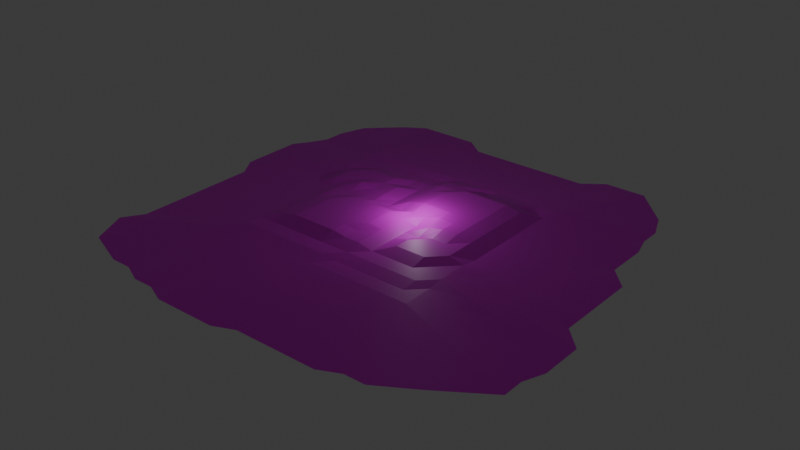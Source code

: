 # Source: terrain.blend  (saved by Blender 4.0.36; exported with 4.5.12 LTS)
import bpy
from mathutils import Matrix  # noqa: F401  (used for matrix-valued properties, if any)

bpy.ops.wm.read_factory_settings(use_empty=True)
scene = bpy.context.scene
scene.name = 'Scene'

# ---- collections
col_collection = bpy.data.collections.new('Collection'); scene.collection.children.link(col_collection)

# ---- images (referenced by path relative to the original .blend; pixels are not part of the script)
import os
ASSET_DIR = os.environ.get("B2B_ASSET_DIR", "")  # directory of the original .blend (textures are referenced by path, not embedded)
HERE = os.path.dirname(os.path.abspath(__file__))  # packed textures are extracted next to this script under _unpacked/

def load_image(name, relpath, width, height, colorspace="sRGB"):
    """Load a texture the original file referenced (path relative to the .blend, or extracted next to this script)."""
    p = next((c for c in (os.path.join(HERE, relpath), os.path.join(ASSET_DIR, relpath)) if relpath and os.path.exists(c)), "")
    if p:
        img = bpy.data.images.load(p, check_existing=True)
        img.name = name
    else:  # same state as the original file: an image datablock whose file is absent (Cycles renders it pink)
        img = bpy.data.images.new(name, width, height)
        img.source = "FILE"
        img.filepath = "//" + (relpath or name)
    img.colorspace_settings.name = colorspace
    return img
img_grass_png = load_image('grass.png', 'grass.png', 1024, 1024, 'sRGB')

# ---- materials (node trees are filled in below, after node groups)
mat_material_002 = bpy.data.materials.new('Material.002')
mat_material_002.use_transparent_shadow = False

# ---- material node trees
mat_material_002.use_nodes = True; mat_material_002.node_tree.nodes.clear()
_N = mat_material_002.node_tree.nodes; _L = mat_material_002.node_tree.links
n0 = _N.new('ShaderNodeBsdfPrincipled'); n0.name = 'Principled BSDF'; n0.location = (10, 300)
n0.inputs[3].default_value = 1.45
n1 = _N.new('ShaderNodeOutputMaterial'); n1.name = 'Material Output'; n1.location = (300, 300)
n2 = _N.new('ShaderNodeTexImage'); n2.name = 'Image Texture'; n2.location = (-280, 280)
n2.image = img_grass_png
_L.new(n0.outputs[0], n1.inputs[0])
_L.new(n2.outputs[0], n0.inputs[0])
n1.is_active_output = True

# ---- world
world_world = bpy.data.worlds.new('World'); scene.world = world_world
world_world.use_nodes = True; world_world.node_tree.nodes.clear()
_N = world_world.node_tree.nodes; _L = world_world.node_tree.links
n0 = _N.new('ShaderNodeOutputWorld'); n0.name = 'World Output'; n0.location = (300, 300)
n1 = _N.new('ShaderNodeBackground'); n1.name = 'Background'; n1.location = (10, 300)
n1.inputs[0].default_value = (0.05088, 0.05088, 0.05088, 1.0)
_L.new(n1.outputs[0], n0.inputs[0])
n0.is_active_output = True
world_world.color = (0.05088, 0.05088, 0.05088)
world_world.use_sun_shadow = False
world_world.sun_shadow_jitter_overblur = 0.0

# ---- lights
light_light = bpy.data.lights.new('Light', 'POINT')
light_light.transmission_factor = 0.0
light_light.use_soft_falloff = False
light_light.energy = 1000.0
light_light.shadow_soft_size = 0.1
light_light.shadow_maximum_resolution = 0.006
light_light.use_absolute_resolution = True

# ---- meshes
me_plane = bpy.data.meshes.new('Plane')
me_plane.from_pydata([(-31.09, -29.67, -1.623), (29.46, -28.87, -1.623), (-29.21, 27.08, -1.623), (29.41, 28.14, -1.623), (-31.8, 0.1126, -1.623), (35.33, 0.1126, -1.623), (-0.1898, -35.4, -1.623), (-0.1898, 31.7, -1.623), (0.0, 0.0, 1.256), (-13.76, 34.27, -1.623), (-9.875, 0.0, 0.8819), (-13.76, -33.97, -1.623), (13.38, -33.97, -1.623), (13.38, 31.7, -1.623), (9.875, 0.0, 1.463), (32.13, 13.68, -1.623), (-33.95, 13.68, -1.623), (0.0, 9.875, 0.9617), (-9.875, 9.875, 0.9557), (9.875, 9.875, 1.463), (-31.8, -13.46, -1.623), (38.6, -13.46, -1.623), (0.0, -9.875, 0.8819), (-9.875, -9.875, 1.256), (9.875, -9.875, 0.3377), (20.16, -32.43, -1.623), (20.16, 34.27, -1.623), (14.81, 0.0, 0.9617), (14.81, 9.875, 0.9617), (14.81, -9.875, 0.3377), (6.595, 31.7, -1.623), (4.938, 0.0, 0.3377), (6.595, -33.97, -1.623), (4.938, 9.875, 1.463), (4.938, -9.875, 0.3377), (-6.975, -35.4, -1.623), (-6.975, 31.7, -1.623), (-4.938, 0.0, 1.256), (-4.938, 9.875, 0.3377), (-4.938, -9.875, 1.256), (-20.54, 34.27, -1.623), (-14.81, 0.0, 0.3377), (-20.54, -32.43, -1.623), (-14.81, 9.875, 0.3377), (-14.81, -9.875, 0.3377), (-17.15, -33.97, -1.623), (-17.15, 34.27, -1.623), (-12.34, 0.0, 0.8819), (-12.34, 9.875, 0.9557), (-12.34, -9.875, 0.8819), (-23.94, 32.07, -1.623), (-17.28, 0.0, 0.0), (-17.28, 9.875, 0.3377), (-17.28, -9.875, 0.0), (-23.94, -32.43, -1.623), (-10.37, 34.27, -1.623), (-7.407, 0.0, 1.256), (-7.407, 9.875, 0.9557), (-7.407, -9.875, 1.256), (-10.37, -35.4, -1.623), (-3.582, -35.4, -1.623), (-3.582, 31.7, -1.623), (-2.469, 0.0, 1.256), (-2.469, 9.875, 0.3377), (-2.469, -9.875, 1.256), (3.203, 31.7, -1.623), (2.469, 0.0, 0.8819), (2.469, 9.875, 1.463), (2.469, -9.875, 0.8819), (3.203, -33.97, -1.623), (16.77, 34.27, -1.623), (12.34, 0.0, 1.463), (12.34, 9.875, 1.463), (12.34, -9.875, 0.3377), (16.77, -33.97, -1.623), (9.988, -33.97, -1.623), (9.988, 31.7, -1.623), (7.407, 0.0, 0.9617), (7.407, 9.875, 1.463), (7.407, -9.875, 0.3377), (23.56, -32.43, -1.623), (23.56, 34.27, -1.623), (17.28, 0.0, 0.0), (17.28, 9.875, 0.0), (17.28, -9.875, 0.3377), (-31.8, -20.24, -1.623), (37.31, -20.24, -1.623), (0.0, -14.81, 0.3377), (-9.875, -14.81, 0.3377), (9.875, -14.81, 0.0), (14.81, -14.81, 0.0), (4.938, -14.81, 0.0), (-4.938, -14.81, 0.3377), (-14.81, -14.81, 0.3377), (-12.34, -14.81, 0.3377), (-17.28, -14.81, 0.0), (-7.407, -14.81, 0.3377), (-2.469, -14.81, 0.3377), (2.469, -14.81, 0.0), (12.34, -14.81, 0.0), (7.407, -14.81, 0.0), (17.28, -14.81, 0.0), (-33.95, -23.63, -1.623), (37.31, -23.63, -1.623), (0.0, -17.28, 0.0), (-9.875, -17.28, 0.0), (9.875, -17.28, 0.0), (14.81, -17.28, 0.0), (4.938, -17.28, 0.0), (-4.938, -17.28, 0.0), (-14.81, -17.28, 0.0), (-12.34, -17.28, 0.0), (-17.28, -17.28, 0.0), (-7.407, -17.28, 0.0), (-2.469, -17.28, 0.0), (2.469, -17.28, 0.0), (12.34, -17.28, 0.0), (7.407, -17.28, 0.0), (17.28, -17.28, 0.0), (38.6, -16.85, -1.623), (0.0, -12.34, 0.3377), (-9.875, -12.34, 0.3377), (9.875, -12.34, 0.3377), (14.81, -12.34, 0.3377), (4.938, -12.34, 0.3377), (-4.938, -12.34, 0.3377), (-14.81, -12.34, 0.3377), (-12.34, -12.34, 0.3377), (-17.28, -12.34, 0.0), (-7.407, -12.34, 0.3377), (-2.469, -12.34, 0.3377), (2.469, -12.34, 0.3377), (12.34, -12.34, 0.3377), (7.407, -12.34, 0.3377), (17.28, -12.34, 0.0), (-31.8, -16.85, -1.623), (35.33, -6.672, -1.623), (0.0, -4.938, 1.256), (-9.875, -4.938, 1.256), (9.875, -4.938, 0.9617), (-31.8, -6.672, -1.623), (14.81, -4.938, 0.9617), (4.938, -4.938, 0.3377), (-4.938, -4.938, 1.256), (-14.81, -4.938, 0.3377), (-12.34, -4.938, 0.8819), (-17.28, -4.938, 0.0), (-7.407, -4.938, 1.256), (-2.469, -4.938, 1.256), (2.469, -4.938, 0.8819), (12.34, -4.938, 0.9617), (7.407, -4.938, 0.9617), (17.28, -4.938, 0.3377), (-31.8, -10.06, -1.623), (38.6, -10.06, -1.623), (0.0, -7.407, 0.8819), (-9.875, -7.407, 1.256), (9.875, -7.407, 0.9617), (14.81, -7.407, 0.3377), (4.938, -7.407, 0.3377), (-4.938, -7.407, 1.256), (-14.81, -7.407, 0.3377), (-12.34, -7.407, 0.8819), (-17.28, -7.407, 0.0), (-7.407, -7.407, 1.256), (-2.469, -7.407, 1.256), (2.469, -7.407, 0.8819), (12.34, -7.407, 0.9617), (7.407, -7.407, 0.9617), (17.28, -7.407, 0.3377), (35.33, -3.28, -1.623), (0.0, -2.469, 1.256), (-9.875, -2.469, 1.256), (9.875, -2.469, 0.9617), (14.81, -2.469, 0.9617), (4.938, -2.469, 0.3377), (-4.938, -2.469, 1.256), (-14.81, -2.469, 0.3377), (-12.34, -2.469, 0.8819), (-17.28, -2.469, 0.0), (-7.407, -2.469, 1.256), (-2.469, -2.469, 1.256), (2.469, -2.469, 0.8819), (12.34, -2.469, 0.9617), (7.407, -2.469, 0.3377), (17.28, -2.469, 0.0), (-31.8, -3.28, -1.623), (-33.95, 6.898, -1.623), (35.33, 6.898, -1.623), (0.0, 4.938, 0.9617), (-9.875, 4.938, 1.319), (9.875, 4.938, 1.463), (14.81, 4.938, 0.9617), (4.938, 4.938, 1.463), (-4.938, 4.938, 0.9557), (-14.81, 4.938, 0.9557), (-12.34, 4.938, 0.9557), (-17.28, 4.938, 0.0), (-7.407, 4.938, 0.9557), (-2.469, 4.938, 0.3377), (2.469, 4.938, 1.463), (12.34, 4.938, 1.463), (7.407, 4.938, 1.463), (17.28, 4.938, 0.0), (-33.95, 3.505, -1.623), (35.33, 3.505, -1.623), (0.0, 2.469, 0.3377), (-9.875, 2.469, 0.7005), (9.875, 2.469, 1.463), (14.81, 2.469, 0.9617), (4.938, 2.469, 0.9617), (-4.938, 2.469, 0.7005), (-14.81, 2.469, 0.3377), (-12.34, 2.469, 0.7005), (-17.28, 2.469, 0.0), (-7.407, 2.469, 0.7005), (-2.469, 2.469, 0.3377), (2.469, 2.469, 0.9617), (12.34, 2.469, 1.463), (7.407, 2.469, 1.463), (17.28, 2.469, 0.0), (32.13, 10.29, -1.623), (0.0, 7.407, 0.9617), (-9.875, 7.407, 0.9557), (9.875, 7.407, 1.463), (14.81, 7.407, 0.9617), (4.938, 7.407, 1.463), (-4.938, 7.407, 0.9557), (-14.81, 7.407, 0.9557), (-12.34, 7.407, 0.9557), (-17.28, 7.407, 0.3377), (-7.407, 7.407, 0.9557), (-2.469, 7.407, 0.3377), (2.469, 7.407, 1.463), (12.34, 7.407, 1.463), (7.407, 7.407, 1.463), (17.28, 7.407, 0.0), (-33.95, 10.29, -1.623), (31.16, 20.47, -1.623), (0.0, 14.81, 0.624), (-9.875, 14.81, 0.0), (9.875, 14.81, 0.624), (-30.69, 19.11, -1.623), (14.81, 14.81, 0.0), (4.938, 14.81, 0.0), (-4.938, 14.81, 0.0), (-14.81, 14.81, 0.0), (-12.34, 14.81, 0.0), (-17.28, 14.81, 0.0), (-7.407, 14.81, 0.0), (-2.469, 14.81, 0.0), (2.469, 14.81, 0.624), (12.34, 14.81, 0.624), (7.407, 14.81, 0.624), (17.28, 14.81, 0.0), (-32.48, 15.77, -1.623), (32.13, 17.07, -1.623), (0.0, 12.34, 0.9617), (-9.875, 12.34, 0.3377), (9.875, 12.34, 1.463), (14.81, 12.34, 0.9617), (4.938, 12.34, 1.463), (-4.938, 12.34, 0.3377), (-14.81, 12.34, 0.3377), (-12.34, 12.34, 0.3377), (-17.28, 12.34, 0.3377), (-7.407, 12.34, 0.3377), (-2.469, 12.34, 0.3377), (2.469, 12.34, 0.9617), (12.34, 12.34, 1.463), (7.407, 12.34, 1.463), (17.28, 12.34, 0.0), (31.16, 23.86, -1.623), (0.0, 17.28, 0.0), (-9.875, 17.28, 0.0), (9.875, 17.28, 0.0), (14.81, 17.28, 0.0), (4.938, 17.28, 0.0), (-4.938, 17.28, 0.0), (-14.81, 17.28, 0.0), (-12.34, 17.28, 0.0), (-17.28, 17.28, 0.0), (-7.407, 17.28, 0.0), (-2.469, 17.28, 0.0), (2.469, 17.28, 0.0), (12.34, 17.28, 0.0), (7.407, 17.28, 0.0), (17.28, 17.28, 0.0), (-30.69, 22.5, -1.623), (-26.57, 29.57, -1.623), (-24.54, 0.05632, -0.8115), (-25.61, 11.78, -0.6426), (-24.54, -11.67, -0.8115), (-27.52, -31.05, -1.623), (-24.54, -17.53, -0.8115), (-25.61, -20.46, -0.8115), (-24.54, -14.6, -0.8115), (-24.54, -5.805, -0.8115), (-24.54, -8.736, -0.8115), (-24.54, -2.874, -0.8115), (-25.61, 5.918, -0.8115), (-25.61, 2.987, -0.8115), (-25.61, 8.848, -0.6426), (-23.98, 16.96, -0.8115), (-24.88, 14.05, -0.6426), (-23.98, 19.89, -0.8115), (-32.52, -26.65, -1.623), (33.39, -26.25, -1.623), (-0.0949, -26.34, -0.8115), (-11.82, -25.63, -0.8115), (11.63, -25.63, -0.8115), (17.49, -24.86, -0.8115), (5.766, -25.63, -0.8115), (-5.956, -26.34, -0.8115), (-17.68, -24.86, -0.8115), (-14.75, -25.63, -0.8115), (-20.61, -24.86, -0.8115), (-8.887, -26.34, -0.8115), (-3.026, -26.34, -0.8115), (2.836, -25.63, -0.8115), (14.56, -25.63, -0.8115), (8.697, -25.63, -0.8115), (20.42, -24.86, -0.8115), (-26.56, -25.75, -1.217), (26.51, -30.65, -1.623), (26.48, 31.2, -1.623), (26.31, 0.05632, -0.8115), (24.71, 11.78, -0.8115), (27.94, -11.67, -0.6426), (27.3, -17.53, -0.8115), (27.3, -20.46, -0.8115), (27.94, -14.6, -0.8115), (26.31, -5.805, -0.6426), (27.94, -8.736, -0.6426), (26.31, -2.874, -0.8115), (26.31, 5.918, -0.8115), (26.31, 2.987, -0.8115), (24.71, 8.848, -0.8115), (24.22, 17.64, -0.8115), (24.71, 14.71, -0.8115), (24.22, 20.57, -0.8115), (26.9, -25.55, -1.217), (-25.73, -31.74, -1.623), (-25.25, 30.82, -1.623), (-20.91, 0.02816, -0.4057), (-21.45, 10.83, -0.1525), (-20.91, -10.77, -0.4057), (-20.91, -16.17, -0.4057), (-21.45, -18.87, -0.4057), (-20.91, -13.47, -0.4057), (-20.91, -5.371, -0.4057), (-20.91, -8.071, -0.4057), (-20.91, -2.672, -0.4057), (-21.45, 5.428, -0.4057), (-21.45, 2.728, -0.4057), (-21.45, 8.127, -0.1525), (-20.63, 15.89, -0.4057), (-21.08, 13.2, -0.1525), (-20.63, 18.59, -0.4057), (-23.59, -25.3, -1.014), (30.28, 26.0, -1.623), (-0.0949, 24.49, -0.8115), (-11.82, 25.78, -0.8115), (11.63, 24.49, -0.8115), (17.49, 25.78, -0.8115), (5.766, 24.49, -0.8115), (-5.956, 24.49, -0.8115), (-17.68, 25.78, -0.8115), (-14.75, 25.78, -0.8115), (-20.61, 24.67, -0.8115), (-8.887, 25.78, -0.8115), (-3.026, 24.49, -0.8115), (2.836, 24.49, -0.8115), (14.56, 25.78, -0.8115), (8.697, 24.49, -0.8115), (20.42, 25.78, -0.8115), (-29.95, 24.79, -1.623), (-25.28, 24.73, -1.217), (25.35, 25.89, -1.217), (-22.94, 24.7, -1.014), (-30.32, 23.64, -1.623), (30.72, 24.93, -1.623), (-0.04745, 20.89, -0.4057), (-10.85, 21.53, -0.4057), (10.75, 20.89, -0.4057), (16.15, 21.53, -0.4057), (5.352, 20.89, -0.4057), (-5.447, 20.89, -0.4057), (-16.25, 21.53, -0.4057), (-13.55, 21.53, -0.4057), (-18.95, 20.98, -0.4057), (-8.147, 21.53, -0.4057), (-2.747, 20.89, -0.4057), (2.652, 20.89, -0.4057), (13.45, 21.53, -0.4057), (8.052, 20.89, -0.4057), (18.85, 21.53, -0.4057), (-24.63, 22.31, -1.014), (24.79, 23.23, -1.014), (-21.79, 21.64, -0.71), (25.02, 32.74, -1.623), (21.79, 0.02816, -0.4057), (20.99, 10.83, -0.4057), (22.61, -10.77, -0.1525), (22.29, -16.17, -0.4057), (22.29, -18.87, -0.4057), (22.61, -13.47, -0.4057), (21.79, -5.371, -0.1525), (22.61, -8.071, -0.1525), (21.79, -2.672, -0.4057), (21.79, 5.428, -0.4057), (21.79, 2.728, -0.4057), (20.99, 8.127, -0.4057), (20.75, 16.23, -0.4057), (20.99, 13.53, -0.4057), (20.75, 18.93, -0.4057), (23.66, -25.2, -1.014), (25.03, -31.54, -1.623), (22.89, 25.83, -1.014), (21.82, 22.38, -0.71), (35.35, -24.94, -1.623), (-0.04745, -21.81, -0.4057), (-10.85, -21.45, -0.4057), (10.75, -21.45, -0.4057), (16.15, -21.07, -0.4057), (5.352, -21.45, -0.4057), (-5.447, -21.81, -0.4057), (-16.25, -21.07, -0.4057), (-13.55, -21.45, -0.4057), (-18.95, -21.07, -0.4057), (-8.147, -21.81, -0.4057), (-2.747, -21.81, -0.4057), (2.652, -21.45, -0.4057), (13.45, -21.45, -0.4057), (8.052, -21.45, -0.4057), (18.85, -21.07, -0.4057), (-26.09, -23.11, -1.014), (-33.23, -25.14, -1.623), (27.1, -23.01, -1.014), (-22.52, -22.09, -0.71), (22.98, -22.04, -0.71)], [], [(378, 360, 3, 325), (334, 170, 5, 326), (181, 171, 8, 62), (371, 361, 7, 61), (368, 362, 9, 46), (178, 172, 10, 47), (184, 173, 14, 77), (374, 363, 13, 76), (235, 224, 19, 78), (229, 223, 18, 48), (232, 222, 17, 63), (337, 221, 15, 327), (133, 122, 24, 79), (127, 121, 23, 49), (130, 120, 22, 64), (331, 119, 21, 328), (132, 123, 29, 73), (234, 225, 28, 72), (183, 174, 27, 71), (373, 364, 26, 70), (131, 124, 34, 68), (233, 226, 33, 67), (372, 365, 30, 65), (182, 175, 31, 66), (129, 125, 39, 58), (231, 227, 38, 57), (370, 366, 36, 55), (180, 176, 37, 56), (128, 126, 44, 53), (230, 228, 43, 52), (179, 177, 41, 51), (369, 367, 40, 50), (126, 127, 49, 44), (228, 229, 48, 43), (177, 178, 47, 41), (367, 368, 46, 40), (379, 369, 50, 343), (352, 179, 51, 344), (355, 230, 52, 345), (349, 128, 53, 346), (172, 180, 56, 10), (362, 370, 55, 9), (223, 231, 57, 18), (121, 129, 58, 23), (125, 130, 64, 39), (227, 232, 63, 38), (366, 371, 61, 36), (176, 181, 62, 37), (171, 182, 66, 8), (361, 372, 65, 7), (222, 233, 67, 17), (120, 131, 68, 22), (363, 373, 70, 13), (173, 183, 71, 14), (224, 234, 72, 19), (122, 132, 73, 24), (124, 133, 79, 34), (226, 235, 78, 33), (365, 374, 76, 30), (175, 184, 77, 31), (123, 134, 84, 29), (225, 236, 83, 28), (174, 185, 82, 27), (364, 375, 81, 26), (107, 118, 101, 90), (108, 117, 100, 91), (106, 116, 99, 89), (104, 115, 98, 87), (109, 114, 97, 92), (105, 113, 96, 88), (348, 112, 95, 347), (110, 111, 94, 93), (112, 110, 93, 95), (113, 109, 92, 96), (115, 108, 91, 98), (116, 107, 90, 99), (330, 103, 86, 329), (114, 104, 87, 97), (111, 105, 88, 94), (117, 106, 89, 100), (434, 423, 106, 117), (428, 422, 105, 111), (431, 421, 104, 114), (438, 420, 103, 330), (433, 424, 107, 116), (432, 425, 108, 115), (430, 426, 109, 113), (429, 427, 110, 112), (427, 428, 111, 110), (439, 429, 112, 348), (422, 430, 113, 105), (426, 431, 114, 109), (421, 432, 115, 104), (423, 433, 116, 106), (425, 434, 117, 108), (424, 435, 118, 107), (90, 101, 134, 123), (91, 100, 133, 124), (89, 99, 132, 122), (87, 98, 131, 120), (92, 97, 130, 125), (88, 96, 129, 121), (347, 95, 128, 349), (93, 94, 127, 126), (95, 93, 126, 128), (96, 92, 125, 129), (98, 91, 124, 131), (99, 90, 123, 132), (329, 86, 119, 331), (97, 87, 120, 130), (94, 88, 121, 127), (100, 89, 122, 133), (158, 169, 152, 141), (159, 168, 151, 142), (157, 167, 150, 139), (155, 166, 149, 137), (160, 165, 148, 143), (156, 164, 147, 138), (351, 163, 146, 350), (161, 162, 145, 144), (163, 161, 144, 146), (164, 160, 143, 147), (166, 159, 142, 149), (167, 158, 141, 150), (168, 157, 139, 151), (162, 156, 138, 145), (165, 155, 137, 148), (333, 154, 136, 332), (328, 21, 154, 333), (64, 22, 155, 165), (49, 23, 156, 162), (79, 24, 157, 168), (73, 29, 158, 167), (68, 34, 159, 166), (58, 39, 160, 164), (53, 44, 161, 163), (44, 49, 162, 161), (346, 53, 163, 351), (23, 58, 164, 156), (39, 64, 165, 160), (22, 68, 166, 155), (24, 73, 167, 157), (34, 79, 168, 159), (29, 84, 169, 158), (141, 152, 185, 174), (142, 151, 184, 175), (139, 150, 183, 173), (137, 149, 182, 171), (143, 148, 181, 176), (138, 147, 180, 172), (350, 146, 179, 352), (144, 145, 178, 177), (146, 144, 177, 179), (147, 143, 176, 180), (149, 142, 175, 182), (150, 141, 174, 183), (151, 139, 173, 184), (145, 138, 172, 178), (148, 137, 171, 181), (332, 136, 170, 334), (209, 220, 203, 192), (210, 219, 202, 193), (208, 218, 201, 191), (206, 217, 200, 189), (211, 216, 199, 194), (207, 215, 198, 190), (354, 214, 197, 353), (212, 213, 196, 195), (214, 212, 195, 197), (215, 211, 194, 198), (217, 210, 193, 200), (218, 209, 192, 201), (336, 205, 188, 335), (216, 206, 189, 199), (213, 207, 190, 196), (219, 208, 191, 202), (77, 14, 208, 219), (47, 10, 207, 213), (62, 8, 206, 216), (326, 5, 205, 336), (71, 27, 209, 218), (66, 31, 210, 217), (56, 37, 211, 215), (51, 41, 212, 214), (41, 47, 213, 212), (344, 51, 214, 354), (10, 56, 215, 207), (37, 62, 216, 211), (8, 66, 217, 206), (14, 71, 218, 208), (31, 77, 219, 210), (27, 82, 220, 209), (192, 203, 236, 225), (193, 202, 235, 226), (191, 201, 234, 224), (189, 200, 233, 222), (194, 199, 232, 227), (190, 198, 231, 223), (353, 197, 230, 355), (195, 196, 229, 228), (197, 195, 228, 230), (198, 194, 227, 231), (200, 193, 226, 233), (201, 192, 225, 234), (335, 188, 221, 337), (199, 189, 222, 232), (196, 190, 223, 229), (202, 191, 224, 235), (260, 271, 254, 243), (261, 270, 253, 244), (259, 269, 252, 241), (257, 268, 251, 239), (262, 267, 250, 245), (258, 266, 249, 240), (357, 265, 248, 356), (263, 264, 247, 246), (265, 263, 246, 248), (266, 262, 245, 249), (268, 261, 244, 251), (269, 260, 243, 252), (270, 259, 241, 253), (264, 258, 240, 247), (267, 257, 239, 250), (339, 256, 238, 338), (327, 15, 256, 339), (63, 17, 257, 267), (48, 18, 258, 264), (78, 19, 259, 270), (72, 28, 260, 269), (67, 33, 261, 268), (57, 38, 262, 266), (52, 43, 263, 265), (43, 48, 264, 263), (345, 52, 265, 357), (18, 57, 266, 258), (38, 63, 267, 262), (17, 67, 268, 257), (19, 72, 269, 259), (33, 78, 270, 261), (28, 83, 271, 260), (243, 254, 287, 276), (244, 253, 286, 277), (241, 252, 285, 275), (239, 251, 284, 273), (245, 250, 283, 278), (240, 249, 282, 274), (356, 248, 281, 358), (246, 247, 280, 279), (248, 246, 279, 281), (249, 245, 278, 282), (251, 244, 277, 284), (252, 243, 276, 285), (253, 241, 275, 286), (247, 240, 274, 280), (250, 239, 273, 283), (338, 238, 272, 340), (242, 303, 305, 288), (16, 291, 304, 255), (255, 304, 303, 242), (187, 300, 302, 237), (4, 290, 301, 204), (204, 301, 300, 187), (140, 297, 299, 186), (20, 292, 298, 153), (153, 298, 297, 140), (85, 294, 296, 135), (437, 436, 295, 102), (102, 295, 294, 85), (135, 296, 292, 20), (237, 302, 291, 16), (186, 299, 290, 4), (376, 377, 289, 2), (0, 293, 323, 306), (25, 80, 322, 311), (32, 75, 321, 312), (12, 74, 320, 310), (6, 69, 319, 308), (35, 60, 318, 313), (11, 59, 317, 309), (342, 54, 316, 359), (42, 45, 315, 314), (54, 42, 314, 316), (59, 35, 313, 317), (69, 32, 312, 319), (74, 25, 311, 320), (324, 1, 307, 341), (60, 6, 308, 318), (45, 11, 309, 315), (75, 12, 310, 321), (417, 324, 341, 416), (413, 338, 340, 415), (402, 327, 339, 414), (414, 339, 338, 413), (410, 335, 337, 412), (401, 326, 336, 411), (411, 336, 335, 410), (407, 332, 334, 409), (403, 328, 333, 408), (408, 333, 332, 407), (404, 329, 331, 406), (440, 438, 330, 405), (405, 330, 329, 404), (406, 331, 328, 403), (412, 337, 327, 402), (409, 334, 326, 401), (418, 378, 325, 400), (293, 342, 359, 323), (303, 356, 358, 305), (291, 345, 357, 304), (304, 357, 356, 303), (300, 353, 355, 302), (290, 344, 354, 301), (301, 354, 353, 300), (297, 350, 352, 299), (292, 346, 351, 298), (298, 351, 350, 297), (294, 347, 349, 296), (436, 439, 348, 295), (295, 348, 347, 294), (296, 349, 346, 292), (302, 355, 345, 291), (299, 352, 344, 290), (377, 379, 343, 289), (397, 399, 379, 377), (419, 398, 378, 418), (380, 397, 377, 376), (385, 396, 375, 364), (386, 395, 374, 365), (384, 394, 373, 363), (382, 393, 372, 361), (387, 392, 371, 366), (383, 391, 370, 362), (399, 390, 369, 379), (388, 389, 368, 367), (390, 388, 367, 369), (391, 387, 366, 370), (393, 386, 365, 372), (394, 385, 364, 373), (395, 384, 363, 374), (389, 383, 362, 368), (392, 382, 361, 371), (398, 381, 360, 378), (340, 272, 381, 398), (283, 273, 382, 392), (280, 274, 383, 389), (286, 275, 384, 395), (285, 276, 385, 394), (284, 277, 386, 393), (282, 278, 387, 391), (281, 279, 388, 390), (279, 280, 389, 388), (358, 281, 390, 399), (274, 282, 391, 383), (278, 283, 392, 387), (273, 284, 393, 382), (275, 285, 394, 384), (277, 286, 395, 386), (276, 287, 396, 385), (288, 305, 397, 380), (415, 340, 398, 419), (305, 358, 399, 397), (287, 415, 419, 396), (396, 419, 418, 375), (375, 418, 400, 81), (185, 409, 401, 82), (236, 412, 402, 83), (134, 406, 403, 84), (118, 405, 404, 101), (435, 440, 405, 118), (101, 404, 406, 134), (169, 408, 407, 152), (84, 403, 408, 169), (152, 407, 409, 185), (220, 411, 410, 203), (82, 401, 411, 220), (203, 410, 412, 236), (271, 414, 413, 254), (83, 402, 414, 271), (254, 413, 415, 287), (80, 417, 416, 322), (322, 416, 440, 435), (323, 359, 439, 436), (416, 341, 438, 440), (306, 323, 436, 437), (311, 322, 435, 424), (312, 321, 434, 425), (310, 320, 433, 423), (308, 319, 432, 421), (313, 318, 431, 426), (309, 317, 430, 422), (359, 316, 429, 439), (314, 315, 428, 427), (316, 314, 427, 429), (317, 313, 426, 430), (319, 312, 425, 432), (320, 311, 424, 433), (341, 307, 420, 438), (318, 308, 421, 431), (315, 309, 422, 428), (321, 310, 423, 434)])
_uv = me_plane.uv_layers.new(name='UVMap')
_uv.uv.foreach_set('vector', [0.9687, 0.03134, 0.9687, 0.0001001, 0.9999, 0.0001001, 0.9999, 0.03134, 0.4375, 0.03134, 0.4375, 0.0001, 0.5, 0.0001, 0.5, 0.03134, 0.4375, 0.5625, 0.4375, 0.5, 0.5, 0.5, 0.5, 0.5625, 0.9687, 0.5625, 0.9687, 0.5, 0.9999, 0.5, 0.9999, 0.5625, 0.9687, 0.8124, 0.9687, 0.7499, 0.9999, 0.7499, 0.9999, 0.8124, 0.4375, 0.8124, 0.4375, 0.7499, 0.5, 0.7499, 0.5, 0.8124, 0.4375, 0.3125, 0.4375, 0.25, 0.5, 0.25, 0.5, 0.3125, 0.9687, 0.3125, 0.9687, 0.25, 0.9999, 0.25, 0.9999, 0.3125, 0.6875, 0.3125, 0.6875, 0.25, 0.7499, 0.2501, 0.7499, 0.3125, 0.6875, 0.8124, 0.6875, 0.7499, 0.7499, 0.7499, 0.7499, 0.8124, 0.6875, 0.5625, 0.6875, 0.5, 0.7499, 0.5, 0.7499, 0.5625, 0.6875, 0.03134, 0.6875, 0.0001, 0.7499, 0.0001, 0.7499, 0.03134, 0.1876, 0.3125, 0.1876, 0.2501, 0.2501, 0.2501, 0.2501, 0.3125, 0.1876, 0.8124, 0.1876, 0.7499, 0.25, 0.7499, 0.25, 0.8124, 0.1876, 0.5625, 0.1876, 0.5, 0.2501, 0.5, 0.2501, 0.5625, 0.1876, 0.03134, 0.1876, 0.0001, 0.2501, 0.0001, 0.2501, 0.03134, 0.1876, 0.1876, 0.1876, 0.1251, 0.2501, 0.1251, 0.2501, 0.1876, 0.6875, 0.1876, 0.6875, 0.1251, 0.7499, 0.1251, 0.7499, 0.1876, 0.4375, 0.1876, 0.4375, 0.1251, 0.5, 0.1251, 0.5, 0.1876, 0.9687, 0.1876, 0.9687, 0.1251, 0.9999, 0.1251, 0.9999, 0.1876, 0.1876, 0.4375, 0.1876, 0.375, 0.2501, 0.375, 0.2501, 0.4375, 0.6875, 0.4375, 0.6875, 0.375, 0.7499, 0.375, 0.7499, 0.4375, 0.9687, 0.4375, 0.9687, 0.375, 0.9999, 0.375, 0.9999, 0.4375, 0.4375, 0.4375, 0.4375, 0.375, 0.5, 0.375, 0.5, 0.4375, 0.1876, 0.6875, 0.1876, 0.625, 0.2501, 0.625, 0.2501, 0.6875, 0.6875, 0.6875, 0.6875, 0.625, 0.7499, 0.625, 0.7499, 0.6875, 0.9687, 0.6875, 0.9687, 0.625, 0.9999, 0.625, 0.9999, 0.6875, 0.4375, 0.6875, 0.4375, 0.625, 0.5, 0.625, 0.5, 0.6875, 0.1876, 0.9374, 0.1876, 0.8749, 0.2501, 0.8749, 0.25, 0.9374, 0.6875, 0.9374, 0.6875, 0.8749, 0.7499, 0.8749, 0.7499, 0.9374, 0.4375, 0.9374, 0.4375, 0.8749, 0.5, 0.8749, 0.5, 0.9374, 0.9687, 0.9374, 0.9687, 0.8749, 0.9999, 0.8749, 0.9999, 0.9374, 0.1876, 0.8749, 0.1876, 0.8124, 0.25, 0.8124, 0.2501, 0.8749, 0.6875, 0.8749, 0.6875, 0.8124, 0.7499, 0.8124, 0.7499, 0.8749, 0.4375, 0.8749, 0.4375, 0.8124, 0.5, 0.8124, 0.5, 0.8749, 0.9687, 0.8749, 0.9687, 0.8124, 0.9999, 0.8124, 0.9999, 0.8749, 0.9687, 0.953, 0.9687, 0.9374, 0.9999, 0.9374, 0.9999, 0.953, 0.4375, 0.953, 0.4375, 0.9374, 0.5, 0.9374, 0.5, 0.953, 0.6875, 0.953, 0.6875, 0.9374, 0.7499, 0.9374, 0.7499, 0.953, 0.1876, 0.953, 0.1876, 0.9374, 0.25, 0.9374, 0.25, 0.953, 0.4375, 0.7499, 0.4375, 0.6875, 0.5, 0.6875, 0.5, 0.7499, 0.9687, 0.7499, 0.9687, 0.6875, 0.9999, 0.6875, 0.9999, 0.7499, 0.6875, 0.7499, 0.6875, 0.6875, 0.7499, 0.6875, 0.7499, 0.7499, 0.1876, 0.7499, 0.1876, 0.6875, 0.2501, 0.6875, 0.25, 0.7499, 0.1876, 0.625, 0.1876, 0.5625, 0.2501, 0.5625, 0.2501, 0.625, 0.6875, 0.625, 0.6875, 0.5625, 0.7499, 0.5625, 0.7499, 0.625, 0.9687, 0.625, 0.9687, 0.5625, 0.9999, 0.5625, 0.9999, 0.625, 0.4375, 0.625, 0.4375, 0.5625, 0.5, 0.5625, 0.5, 0.625, 0.4375, 0.5, 0.4375, 0.4375, 0.5, 0.4375, 0.5, 0.5, 0.9687, 0.5, 0.9687, 0.4375, 0.9999, 0.4375, 0.9999, 0.5, 0.6875, 0.5, 0.6875, 0.4375, 0.7499, 0.4375, 0.7499, 0.5, 0.1876, 0.5, 0.1876, 0.4375, 0.2501, 0.4375, 0.2501, 0.5, 0.9687, 0.25, 0.9687, 0.1876, 0.9999, 0.1876, 0.9999, 0.25, 0.4375, 0.25, 0.4375, 0.1876, 0.5, 0.1876, 0.5, 0.25, 0.6875, 0.25, 0.6875, 0.1876, 0.7499, 0.1876, 0.7499, 0.2501, 0.1876, 0.2501, 0.1876, 0.1876, 0.2501, 0.1876, 0.2501, 0.2501, 0.1876, 0.375, 0.1876, 0.3125, 0.2501, 0.3125, 0.2501, 0.375, 0.6875, 0.375, 0.6875, 0.3125, 0.7499, 0.3125, 0.7499, 0.375, 0.9687, 0.375, 0.9687, 0.3125, 0.9999, 0.3125, 0.9999, 0.375, 0.4375, 0.375, 0.4375, 0.3125, 0.5, 0.3125, 0.5, 0.375, 0.1876, 0.1251, 0.1876, 0.06259, 0.2501, 0.06259, 0.2501, 0.1251, 0.6875, 0.1251, 0.6875, 0.06259, 0.7499, 0.06259, 0.7499, 0.1251, 0.4375, 0.1251, 0.4375, 0.06259, 0.5, 0.06259, 0.5, 0.1251, 0.9687, 0.1251, 0.9687, 0.06259, 0.9999, 0.06259, 0.9999, 0.1251, 0.06259, 0.1251, 0.06259, 0.06259, 0.1251, 0.06259, 0.1251, 0.1251, 0.06259, 0.375, 0.06259, 0.3125, 0.1251, 0.3125, 0.1251, 0.375, 0.06259, 0.2501, 0.06259, 0.1876, 0.1251, 0.1876, 0.1251, 0.2501, 0.06259, 0.5, 0.06259, 0.4375, 0.1251, 0.4375, 0.1251, 0.5, 0.06259, 0.625, 0.06259, 0.5625, 0.1251, 0.5625, 0.1251, 0.625, 0.06259, 0.7499, 0.06259, 0.6875, 0.1251, 0.6875, 0.1251, 0.7499, 0.06259, 0.953, 0.06259, 0.9374, 0.1251, 0.9374, 0.1251, 0.953, 0.06259, 0.8749, 0.06259, 0.8124, 0.1251, 0.8124, 0.1251, 0.8749, 0.06259, 0.9374, 0.06259, 0.8749, 0.1251, 0.8749, 0.1251, 0.9374, 0.06259, 0.6875, 0.06259, 0.625, 0.1251, 0.625, 0.1251, 0.6875, 0.06259, 0.4375, 0.06259, 0.375, 0.1251, 0.375, 0.1251, 0.4375, 0.06259, 0.1876, 0.06259, 0.1251, 0.1251, 0.1251, 0.1251, 0.1876, 0.06259, 0.03134, 0.06259, 9.998e-05, 0.1251, 0.0001, 0.1251, 0.03134, 0.06259, 0.5625, 0.06259, 0.5, 0.1251, 0.5, 0.1251, 0.5625, 0.06259, 0.8124, 0.06259, 0.7499, 0.1251, 0.7499, 0.1251, 0.8124, 0.06259, 0.3125, 0.06259, 0.2501, 0.1251, 0.2501, 0.1251, 0.3125, 0.04697, 0.3125, 0.04697, 0.2501, 0.06259, 0.2501, 0.06259, 0.3125, 0.04697, 0.8124, 0.04697, 0.7499, 0.06259, 0.7499, 0.06259, 0.8124, 0.04697, 0.5625, 0.04697, 0.5, 0.06259, 0.5, 0.06259, 0.5625, 0.04697, 0.03134, 0.04697, 9.998e-05, 0.06259, 9.998e-05, 0.06259, 0.03134, 0.04697, 0.1876, 0.04697, 0.1251, 0.06259, 0.1251, 0.06259, 0.1876, 0.04697, 0.4375, 0.04697, 0.375, 0.06259, 0.375, 0.06259, 0.4375, 0.04697, 0.6875, 0.04697, 0.625, 0.06259, 0.625, 0.06259, 0.6875, 0.04697, 0.9374, 0.04697, 0.8749, 0.06259, 0.8749, 0.06259, 0.9374, 0.04697, 0.8749, 0.04697, 0.8124, 0.06259, 0.8124, 0.06259, 0.8749, 0.04697, 0.953, 0.04697, 0.9374, 0.06259, 0.9374, 0.06259, 0.953, 0.04697, 0.7499, 0.04697, 0.6875, 0.06259, 0.6875, 0.06259, 0.7499, 0.04697, 0.625, 0.04697, 0.5625, 0.06259, 0.5625, 0.06259, 0.625, 0.04697, 0.5, 0.04697, 0.4375, 0.06259, 0.4375, 0.06259, 0.5, 0.04697, 0.2501, 0.04697, 0.1876, 0.06259, 0.1876, 0.06259, 0.2501, 0.04697, 0.375, 0.04697, 0.3125, 0.06259, 0.3125, 0.06259, 0.375, 0.04697, 0.1251, 0.04697, 0.06259, 0.06259, 0.06259, 0.06259, 0.1251, 0.1251, 0.1251, 0.1251, 0.06259, 0.1876, 0.06259, 0.1876, 0.1251, 0.1251, 0.375, 0.1251, 0.3125, 0.1876, 0.3125, 0.1876, 0.375, 0.1251, 0.2501, 0.1251, 0.1876, 0.1876, 0.1876, 0.1876, 0.2501, 0.1251, 0.5, 0.1251, 0.4375, 0.1876, 0.4375, 0.1876, 0.5, 0.1251, 0.625, 0.1251, 0.5625, 0.1876, 0.5625, 0.1876, 0.625, 0.1251, 0.7499, 0.1251, 0.6875, 0.1876, 0.6875, 0.1876, 0.7499, 0.1251, 0.953, 0.1251, 0.9374, 0.1876, 0.9374, 0.1876, 0.953, 0.1251, 0.8749, 0.1251, 0.8124, 0.1876, 0.8124, 0.1876, 0.8749, 0.1251, 0.9374, 0.1251, 0.8749, 0.1876, 0.8749, 0.1876, 0.9374, 0.1251, 0.6875, 0.1251, 0.625, 0.1876, 0.625, 0.1876, 0.6875, 0.1251, 0.4375, 0.1251, 0.375, 0.1876, 0.375, 0.1876, 0.4375, 0.1251, 0.1876, 0.1251, 0.1251, 0.1876, 0.1251, 0.1876, 0.1876, 0.1251, 0.03134, 0.1251, 0.0001, 0.1876, 0.0001, 0.1876, 0.03134, 0.1251, 0.5625, 0.1251, 0.5, 0.1876, 0.5, 0.1876, 0.5625, 0.1251, 0.8124, 0.1251, 0.7499, 0.1876, 0.7499, 0.1876, 0.8124, 0.1251, 0.3125, 0.1251, 0.2501, 0.1876, 0.2501, 0.1876, 0.3125, 0.3125, 0.1251, 0.3125, 0.06259, 0.375, 0.06259, 0.375, 0.1251, 0.3125, 0.375, 0.3125, 0.3125, 0.375, 0.3125, 0.375, 0.375, 0.3125, 0.2501, 0.3125, 0.1876, 0.375, 0.1876, 0.375, 0.25, 0.3125, 0.5, 0.3125, 0.4375, 0.375, 0.4375, 0.375, 0.5, 0.3125, 0.625, 0.3125, 0.5625, 0.375, 0.5625, 0.375, 0.625, 0.3125, 0.7499, 0.3125, 0.6875, 0.375, 0.6875, 0.375, 0.7499, 0.3125, 0.953, 0.3125, 0.9374, 0.375, 0.9374, 0.375, 0.953, 0.3125, 0.8749, 0.3125, 0.8124, 0.375, 0.8124, 0.375, 0.8749, 0.3125, 0.9374, 0.3125, 0.8749, 0.375, 0.8749, 0.375, 0.9374, 0.3125, 0.6875, 0.3125, 0.625, 0.375, 0.625, 0.375, 0.6875, 0.3125, 0.4375, 0.3125, 0.375, 0.375, 0.375, 0.375, 0.4375, 0.3125, 0.1876, 0.3125, 0.1251, 0.375, 0.1251, 0.375, 0.1876, 0.3125, 0.3125, 0.3125, 0.2501, 0.375, 0.25, 0.375, 0.3125, 0.3125, 0.8124, 0.3125, 0.7499, 0.375, 0.7499, 0.375, 0.8124, 0.3125, 0.5625, 0.3125, 0.5, 0.375, 0.5, 0.375, 0.5625, 0.3125, 0.03134, 0.3125, 0.0001, 0.375, 0.0001, 0.375, 0.03134, 0.2501, 0.03134, 0.2501, 0.0001, 0.3125, 0.0001, 0.3125, 0.03134, 0.2501, 0.5625, 0.2501, 0.5, 0.3125, 0.5, 0.3125, 0.5625, 0.25, 0.8124, 0.25, 0.7499, 0.3125, 0.7499, 0.3125, 0.8124, 0.2501, 0.3125, 0.2501, 0.2501, 0.3125, 0.2501, 0.3125, 0.3125, 0.2501, 0.1876, 0.2501, 0.1251, 0.3125, 0.1251, 0.3125, 0.1876, 0.2501, 0.4375, 0.2501, 0.375, 0.3125, 0.375, 0.3125, 0.4375, 0.2501, 0.6875, 0.2501, 0.625, 0.3125, 0.625, 0.3125, 0.6875, 0.25, 0.9374, 0.2501, 0.8749, 0.3125, 0.8749, 0.3125, 0.9374, 0.2501, 0.8749, 0.25, 0.8124, 0.3125, 0.8124, 0.3125, 0.8749, 0.25, 0.953, 0.25, 0.9374, 0.3125, 0.9374, 0.3125, 0.953, 0.25, 0.7499, 0.2501, 0.6875, 0.3125, 0.6875, 0.3125, 0.7499, 0.2501, 0.625, 0.2501, 0.5625, 0.3125, 0.5625, 0.3125, 0.625, 0.2501, 0.5, 0.2501, 0.4375, 0.3125, 0.4375, 0.3125, 0.5, 0.2501, 0.2501, 0.2501, 0.1876, 0.3125, 0.1876, 0.3125, 0.2501, 0.2501, 0.375, 0.2501, 0.3125, 0.3125, 0.3125, 0.3125, 0.375, 0.2501, 0.1251, 0.2501, 0.06259, 0.3125, 0.06259, 0.3125, 0.1251, 0.375, 0.1251, 0.375, 0.06259, 0.4375, 0.06259, 0.4375, 0.1251, 0.375, 0.375, 0.375, 0.3125, 0.4375, 0.3125, 0.4375, 0.375, 0.375, 0.25, 0.375, 0.1876, 0.4375, 0.1876, 0.4375, 0.25, 0.375, 0.5, 0.375, 0.4375, 0.4375, 0.4375, 0.4375, 0.5, 0.375, 0.625, 0.375, 0.5625, 0.4375, 0.5625, 0.4375, 0.625, 0.375, 0.7499, 0.375, 0.6875, 0.4375, 0.6875, 0.4375, 0.7499, 0.375, 0.953, 0.375, 0.9374, 0.4375, 0.9374, 0.4375, 0.953, 0.375, 0.8749, 0.375, 0.8124, 0.4375, 0.8124, 0.4375, 0.8749, 0.375, 0.9374, 0.375, 0.8749, 0.4375, 0.8749, 0.4375, 0.9374, 0.375, 0.6875, 0.375, 0.625, 0.4375, 0.625, 0.4375, 0.6875, 0.375, 0.4375, 0.375, 0.375, 0.4375, 0.375, 0.4375, 0.4375, 0.375, 0.1876, 0.375, 0.1251, 0.4375, 0.1251, 0.4375, 0.1876, 0.375, 0.3125, 0.375, 0.25, 0.4375, 0.25, 0.4375, 0.3125, 0.375, 0.8124, 0.375, 0.7499, 0.4375, 0.7499, 0.4375, 0.8124, 0.375, 0.5625, 0.375, 0.5, 0.4375, 0.5, 0.4375, 0.5625, 0.375, 0.03134, 0.375, 0.0001, 0.4375, 0.0001, 0.4375, 0.03134, 0.5625, 0.1251, 0.5625, 0.06259, 0.625, 0.06259, 0.625, 0.1251, 0.5625, 0.375, 0.5625, 0.3125, 0.625, 0.3125, 0.625, 0.375, 0.5625, 0.25, 0.5625, 0.1876, 0.625, 0.1876, 0.625, 0.25, 0.5625, 0.5, 0.5625, 0.4375, 0.625, 0.4375, 0.625, 0.5, 0.5625, 0.625, 0.5625, 0.5625, 0.625, 0.5625, 0.625, 0.625, 0.5625, 0.7499, 0.5625, 0.6875, 0.625, 0.6875, 0.625, 0.7499, 0.5625, 0.953, 0.5625, 0.9374, 0.625, 0.9374, 0.625, 0.953, 0.5625, 0.8749, 0.5625, 0.8124, 0.625, 0.8124, 0.625, 0.8749, 0.5625, 0.9374, 0.5625, 0.8749, 0.625, 0.8749, 0.625, 0.9374, 0.5625, 0.6875, 0.5625, 0.625, 0.625, 0.625, 0.625, 0.6875, 0.5625, 0.4375, 0.5625, 0.375, 0.625, 0.375, 0.625, 0.4375, 0.5625, 0.1876, 0.5625, 0.1251, 0.625, 0.1251, 0.625, 0.1876, 0.5625, 0.03134, 0.5625, 0.0001, 0.625, 0.0001, 0.625, 0.03134, 0.5625, 0.5625, 0.5625, 0.5, 0.625, 0.5, 0.625, 0.5625, 0.5625, 0.8124, 0.5625, 0.7499, 0.625, 0.7499, 0.625, 0.8124, 0.5625, 0.3125, 0.5625, 0.25, 0.625, 0.25, 0.625, 0.3125, 0.5, 0.3125, 0.5, 0.25, 0.5625, 0.25, 0.5625, 0.3125, 0.5, 0.8124, 0.5, 0.7499, 0.5625, 0.7499, 0.5625, 0.8124, 0.5, 0.5625, 0.5, 0.5, 0.5625, 0.5, 0.5625, 0.5625, 0.5, 0.03134, 0.5, 0.0001, 0.5625, 0.0001, 0.5625, 0.03134, 0.5, 0.1876, 0.5, 0.1251, 0.5625, 0.1251, 0.5625, 0.1876, 0.5, 0.4375, 0.5, 0.375, 0.5625, 0.375, 0.5625, 0.4375, 0.5, 0.6875, 0.5, 0.625, 0.5625, 0.625, 0.5625, 0.6875, 0.5, 0.9374, 0.5, 0.8749, 0.5625, 0.8749, 0.5625, 0.9374, 0.5, 0.8749, 0.5, 0.8124, 0.5625, 0.8124, 0.5625, 0.8749, 0.5, 0.953, 0.5, 0.9374, 0.5625, 0.9374, 0.5625, 0.953, 0.5, 0.7499, 0.5, 0.6875, 0.5625, 0.6875, 0.5625, 0.7499, 0.5, 0.625, 0.5, 0.5625, 0.5625, 0.5625, 0.5625, 0.625, 0.5, 0.5, 0.5, 0.4375, 0.5625, 0.4375, 0.5625, 0.5, 0.5, 0.25, 0.5, 0.1876, 0.5625, 0.1876, 0.5625, 0.25, 0.5, 0.375, 0.5, 0.3125, 0.5625, 0.3125, 0.5625, 0.375, 0.5, 0.1251, 0.5, 0.06259, 0.5625, 0.06259, 0.5625, 0.1251, 0.625, 0.1251, 0.625, 0.06259, 0.6875, 0.06259, 0.6875, 0.1251, 0.625, 0.375, 0.625, 0.3125, 0.6875, 0.3125, 0.6875, 0.375, 0.625, 0.25, 0.625, 0.1876, 0.6875, 0.1876, 0.6875, 0.25, 0.625, 0.5, 0.625, 0.4375, 0.6875, 0.4375, 0.6875, 0.5, 0.625, 0.625, 0.625, 0.5625, 0.6875, 0.5625, 0.6875, 0.625, 0.625, 0.7499, 0.625, 0.6875, 0.6875, 0.6875, 0.6875, 0.7499, 0.625, 0.953, 0.625, 0.9374, 0.6875, 0.9374, 0.6875, 0.953, 0.625, 0.8749, 0.625, 0.8124, 0.6875, 0.8124, 0.6875, 0.8749, 0.625, 0.9374, 0.625, 0.8749, 0.6875, 0.8749, 0.6875, 0.9374, 0.625, 0.6875, 0.625, 0.625, 0.6875, 0.625, 0.6875, 0.6875, 0.625, 0.4375, 0.625, 0.375, 0.6875, 0.375, 0.6875, 0.4375, 0.625, 0.1876, 0.625, 0.1251, 0.6875, 0.1251, 0.6875, 0.1876, 0.625, 0.03134, 0.625, 0.0001, 0.6875, 0.0001, 0.6875, 0.03134, 0.625, 0.5625, 0.625, 0.5, 0.6875, 0.5, 0.6875, 0.5625, 0.625, 0.8124, 0.625, 0.7499, 0.6875, 0.7499, 0.6875, 0.8124, 0.625, 0.3125, 0.625, 0.25, 0.6875, 0.25, 0.6875, 0.3125, 0.8124, 0.1251, 0.8124, 0.06259, 0.8749, 0.06259, 0.8749, 0.1251, 0.8124, 0.375, 0.8124, 0.3125, 0.8749, 0.3125, 0.8749, 0.375, 0.8124, 0.2501, 0.8124, 0.1876, 0.8749, 0.1876, 0.8749, 0.25, 0.8124, 0.5, 0.8124, 0.4375, 0.8749, 0.4375, 0.8749, 0.5, 0.8124, 0.625, 0.8124, 0.5625, 0.8749, 0.5625, 0.8749, 0.625, 0.8124, 0.7499, 0.8124, 0.6875, 0.8749, 0.6875, 0.8749, 0.7499, 0.8124, 0.953, 0.8124, 0.9374, 0.8749, 0.9374, 0.8749, 0.953, 0.8124, 0.8749, 0.8124, 0.8124, 0.8749, 0.8124, 0.8749, 0.8749, 0.8124, 0.9374, 0.8124, 0.8749, 0.8749, 0.8749, 0.8749, 0.9374, 0.8124, 0.6875, 0.8124, 0.625, 0.8749, 0.625, 0.8749, 0.6875, 0.8124, 0.4375, 0.8124, 0.375, 0.8749, 0.375, 0.8749, 0.4375, 0.8124, 0.1876, 0.8124, 0.1251, 0.8749, 0.1251, 0.8749, 0.1876, 0.8124, 0.3125, 0.8124, 0.2501, 0.8749, 0.25, 0.8749, 0.3125, 0.8124, 0.8124, 0.8124, 0.7499, 0.8749, 0.7499, 0.8749, 0.8124, 0.8124, 0.5625, 0.8124, 0.5, 0.8749, 0.5, 0.8749, 0.5625, 0.8124, 0.03134, 0.8124, 0.0001, 0.8749, 0.0001, 0.8749, 0.03134, 0.7499, 0.03134, 0.7499, 0.0001, 0.8124, 0.0001, 0.8124, 0.03134, 0.7499, 0.5625, 0.7499, 0.5, 0.8124, 0.5, 0.8124, 0.5625, 0.7499, 0.8124, 0.7499, 0.7499, 0.8124, 0.7499, 0.8124, 0.8124, 0.7499, 0.3125, 0.7499, 0.2501, 0.8124, 0.2501, 0.8124, 0.3125, 0.7499, 0.1876, 0.7499, 0.1251, 0.8124, 0.1251, 0.8124, 0.1876, 0.7499, 0.4375, 0.7499, 0.375, 0.8124, 0.375, 0.8124, 0.4375, 0.7499, 0.6875, 0.7499, 0.625, 0.8124, 0.625, 0.8124, 0.6875, 0.7499, 0.9374, 0.7499, 0.8749, 0.8124, 0.8749, 0.8124, 0.9374, 0.7499, 0.8749, 0.7499, 0.8124, 0.8124, 0.8124, 0.8124, 0.8749, 0.7499, 0.953, 0.7499, 0.9374, 0.8124, 0.9374, 0.8124, 0.953, 0.7499, 0.7499, 0.7499, 0.6875, 0.8124, 0.6875, 0.8124, 0.7499, 0.7499, 0.625, 0.7499, 0.5625, 0.8124, 0.5625, 0.8124, 0.625, 0.7499, 0.5, 0.7499, 0.4375, 0.8124, 0.4375, 0.8124, 0.5, 0.7499, 0.2501, 0.7499, 0.1876, 0.8124, 0.1876, 0.8124, 0.2501, 0.7499, 0.375, 0.7499, 0.3125, 0.8124, 0.3125, 0.8124, 0.375, 0.7499, 0.1251, 0.7499, 0.06259, 0.8124, 0.06259, 0.8124, 0.1251, 0.8749, 0.1251, 0.8749, 0.06259, 0.9374, 0.06259, 0.9374, 0.1251, 0.8749, 0.375, 0.8749, 0.3125, 0.9374, 0.3125, 0.9374, 0.375, 0.8749, 0.25, 0.8749, 0.1876, 0.9374, 0.1876, 0.9374, 0.25, 0.8749, 0.5, 0.8749, 0.4375, 0.9374, 0.4375, 0.9374, 0.5, 0.8749, 0.625, 0.8749, 0.5625, 0.9374, 0.5625, 0.9374, 0.625, 0.8749, 0.7499, 0.8749, 0.6875, 0.9374, 0.6875, 0.9374, 0.7499, 0.8749, 0.953, 0.8749, 0.9374, 0.9374, 0.9374, 0.9374, 0.953, 0.8749, 0.8749, 0.8749, 0.8124, 0.9374, 0.8124, 0.9374, 0.8749, 0.8749, 0.9374, 0.8749, 0.8749, 0.9374, 0.8749, 0.9374, 0.9374, 0.8749, 0.6875, 0.8749, 0.625, 0.9374, 0.625, 0.9374, 0.6875, 0.8749, 0.4375, 0.8749, 0.375, 0.9374, 0.375, 0.9374, 0.4375, 0.8749, 0.1876, 0.8749, 0.1251, 0.9374, 0.1251, 0.9374, 0.1876, 0.8749, 0.3125, 0.8749, 0.25, 0.9374, 0.25, 0.9374, 0.3125, 0.8749, 0.8124, 0.8749, 0.7499, 0.9374, 0.7499, 0.9374, 0.8124, 0.8749, 0.5625, 0.8749, 0.5, 0.9374, 0.5, 0.9374, 0.5625, 0.8749, 0.03134, 0.8749, 0.0001, 0.9374, 0.0001001, 0.9374, 0.03134, 0.8749, 0.9999, 0.8749, 0.9687, 0.9374, 0.9687, 0.9374, 0.9999, 0.7499, 0.9999, 0.7499, 0.9687, 0.8124, 0.9687, 0.8124, 0.9999, 0.8124, 0.9999, 0.8124, 0.9687, 0.8749, 0.9687, 0.8749, 0.9999, 0.625, 0.9999, 0.625, 0.9687, 0.6875, 0.9687, 0.6875, 0.9999, 0.5, 0.9999, 0.5, 0.9687, 0.5625, 0.9687, 0.5625, 0.9999, 0.5625, 0.9999, 0.5625, 0.9687, 0.625, 0.9687, 0.625, 0.9999, 0.375, 0.9999, 0.375, 0.9687, 0.4375, 0.9687, 0.4375, 0.9999, 0.25, 0.9999, 0.25, 0.9687, 0.3125, 0.9687, 0.3125, 0.9999, 0.3125, 0.9999, 0.3125, 0.9687, 0.375, 0.9687, 0.375, 0.9999, 0.1251, 0.9999, 0.1251, 0.9687, 0.1876, 0.9687, 0.1876, 0.9999, 0.04697, 0.9999, 0.04697, 0.9687, 0.06259, 0.9687, 0.06259, 0.9999, 0.06259, 0.9999, 0.06259, 0.9687, 0.1251, 0.9687, 0.1251, 0.9999, 0.1876, 0.9999, 0.1876, 0.9687, 0.25, 0.9687, 0.25, 0.9999, 0.6875, 0.9999, 0.6875, 0.9687, 0.7499, 0.9687, 0.7499, 0.9999, 0.4375, 0.9999, 0.4375, 0.9687, 0.5, 0.9687, 0.5, 0.9999, 0.9687, 0.9999, 0.9687, 0.9687, 0.9999, 0.9687, 0.9999, 0.9999, 0.0001, 0.9999, 0.0001, 0.9687, 0.03134, 0.9687, 0.03134, 0.9999, 9.998e-05, 0.1251, 0.0001, 0.06259, 0.03134, 0.06259, 0.03134, 0.1251, 0.0001, 0.375, 9.999e-05, 0.3125, 0.03134, 0.3125, 0.03134, 0.375, 9.999e-05, 0.2501, 9.999e-05, 0.1876, 0.03134, 0.1876, 0.03134, 0.2501, 0.0001, 0.5, 0.0001, 0.4375, 0.03134, 0.4375, 0.03134, 0.5, 0.0001001, 0.625, 0.0001001, 0.5625, 0.03134, 0.5625, 0.03134, 0.625, 0.0001001, 0.7499, 0.0001001, 0.6875, 0.03134, 0.6875, 0.03134, 0.7499, 0.0001, 0.953, 0.0001, 0.9374, 0.03134, 0.9374, 0.03134, 0.953, 0.0001001, 0.8749, 0.0001001, 0.8124, 0.03134, 0.8124, 0.03134, 0.8749, 0.0001, 0.9374, 0.0001001, 0.8749, 0.03134, 0.8749, 0.03134, 0.9374, 0.0001001, 0.6875, 0.0001001, 0.625, 0.03134, 0.625, 0.03134, 0.6875, 0.0001, 0.4375, 0.0001, 0.375, 0.03134, 0.375, 0.03134, 0.4375, 9.999e-05, 0.1876, 9.998e-05, 0.1251, 0.03134, 0.1251, 0.03134, 0.1876, 0.0001, 0.03134, 0.0001, 9.998e-05, 0.03134, 9.998e-05, 0.03134, 0.03134, 0.0001001, 0.5625, 0.0001, 0.5, 0.03134, 0.5, 0.03134, 0.5625, 0.0001001, 0.8124, 0.0001001, 0.7499, 0.03134, 0.7499, 0.03134, 0.8124, 9.999e-05, 0.3125, 9.999e-05, 0.2501, 0.03134, 0.2501, 0.03134, 0.3125, 0.0001, 0.04697, 0.0001, 0.03134, 0.03134, 0.03134, 0.03134, 0.04697, 0.8749, 0.04697, 0.8749, 0.03134, 0.9374, 0.03134, 0.9374, 0.04697, 0.7499, 0.04697, 0.7499, 0.03134, 0.8124, 0.03134, 0.8124, 0.04697, 0.8124, 0.04697, 0.8124, 0.03134, 0.8749, 0.03134, 0.8749, 0.04697, 0.625, 0.04697, 0.625, 0.03134, 0.6875, 0.03134, 0.6875, 0.04697, 0.5, 0.04697, 0.5, 0.03134, 0.5625, 0.03134, 0.5625, 0.04697, 0.5625, 0.04697, 0.5625, 0.03134, 0.625, 0.03134, 0.625, 0.04697, 0.375, 0.04697, 0.375, 0.03134, 0.4375, 0.03134, 0.4375, 0.04697, 0.2501, 0.04697, 0.2501, 0.03134, 0.3125, 0.03134, 0.3125, 0.04697, 0.3125, 0.04697, 0.3125, 0.03134, 0.375, 0.03134, 0.375, 0.04697, 0.1251, 0.04697, 0.1251, 0.03134, 0.1876, 0.03134, 0.1876, 0.04697, 0.04697, 0.04697, 0.04697, 0.03134, 0.06259, 0.03134, 0.06259, 0.04697, 0.06259, 0.04697, 0.06259, 0.03134, 0.1251, 0.03134, 0.1251, 0.04697, 0.1876, 0.04697, 0.1876, 0.03134, 0.2501, 0.03134, 0.2501, 0.04697, 0.6875, 0.04697, 0.6875, 0.03134, 0.7499, 0.03134, 0.7499, 0.04697, 0.4375, 0.04697, 0.4375, 0.03134, 0.5, 0.03134, 0.5, 0.04697, 0.9687, 0.04697, 0.9687, 0.03134, 0.9999, 0.03134, 0.9999, 0.04697, 0.0001, 0.9687, 0.0001, 0.953, 0.03134, 0.953, 0.03134, 0.9687, 0.8749, 0.9687, 0.8749, 0.953, 0.9374, 0.953, 0.9374, 0.9687, 0.7499, 0.9687, 0.7499, 0.953, 0.8124, 0.953, 0.8124, 0.9687, 0.8124, 0.9687, 0.8124, 0.953, 0.8749, 0.953, 0.8749, 0.9687, 0.625, 0.9687, 0.625, 0.953, 0.6875, 0.953, 0.6875, 0.9687, 0.5, 0.9687, 0.5, 0.953, 0.5625, 0.953, 0.5625, 0.9687, 0.5625, 0.9687, 0.5625, 0.953, 0.625, 0.953, 0.625, 0.9687, 0.375, 0.9687, 0.375, 0.953, 0.4375, 0.953, 0.4375, 0.9687, 0.25, 0.9687, 0.25, 0.953, 0.3125, 0.953, 0.3125, 0.9687, 0.3125, 0.9687, 0.3125, 0.953, 0.375, 0.953, 0.375, 0.9687, 0.1251, 0.9687, 0.1251, 0.953, 0.1876, 0.953, 0.1876, 0.9687, 0.04697, 0.9687, 0.04697, 0.953, 0.06259, 0.953, 0.06259, 0.9687, 0.06259, 0.9687, 0.06259, 0.953, 0.1251, 0.953, 0.1251, 0.9687, 0.1876, 0.9687, 0.1876, 0.953, 0.25, 0.953, 0.25, 0.9687, 0.6875, 0.9687, 0.6875, 0.953, 0.7499, 0.953, 0.7499, 0.9687, 0.4375, 0.9687, 0.4375, 0.953, 0.5, 0.953, 0.5, 0.9687, 0.9687, 0.9687, 0.9687, 0.953, 0.9999, 0.953, 0.9999, 0.9687, 0.953, 0.9687, 0.953, 0.953, 0.9687, 0.953, 0.9687, 0.9687, 0.953, 0.04697, 0.953, 0.03134, 0.9687, 0.03134, 0.9687, 0.04697, 0.953, 0.9999, 0.953, 0.9687, 0.9687, 0.9687, 0.9687, 0.9999, 0.953, 0.1251, 0.953, 0.06259, 0.9687, 0.06259, 0.9687, 0.1251, 0.953, 0.375, 0.953, 0.3125, 0.9687, 0.3125, 0.9687, 0.375, 0.953, 0.25, 0.953, 0.1876, 0.9687, 0.1876, 0.9687, 0.25, 0.953, 0.5, 0.953, 0.4375, 0.9687, 0.4375, 0.9687, 0.5, 0.953, 0.625, 0.953, 0.5625, 0.9687, 0.5625, 0.9687, 0.625, 0.953, 0.7499, 0.953, 0.6875, 0.9687, 0.6875, 0.9687, 0.7499, 0.953, 0.953, 0.953, 0.9374, 0.9687, 0.9374, 0.9687, 0.953, 0.953, 0.8749, 0.953, 0.8124, 0.9687, 0.8124, 0.9687, 0.8749, 0.953, 0.9374, 0.953, 0.8749, 0.9687, 0.8749, 0.9687, 0.9374, 0.953, 0.6875, 0.953, 0.625, 0.9687, 0.625, 0.9687, 0.6875, 0.953, 0.4375, 0.953, 0.375, 0.9687, 0.375, 0.9687, 0.4375, 0.953, 0.1876, 0.953, 0.1251, 0.9687, 0.1251, 0.9687, 0.1876, 0.953, 0.3125, 0.953, 0.25, 0.9687, 0.25, 0.9687, 0.3125, 0.953, 0.8124, 0.953, 0.7499, 0.9687, 0.7499, 0.9687, 0.8124, 0.953, 0.5625, 0.953, 0.5, 0.9687, 0.5, 0.9687, 0.5625, 0.953, 0.03134, 0.953, 0.0001001, 0.9687, 0.0001001, 0.9687, 0.03134, 0.9374, 0.03134, 0.9374, 0.0001001, 0.953, 0.0001001, 0.953, 0.03134, 0.9374, 0.5625, 0.9374, 0.5, 0.953, 0.5, 0.953, 0.5625, 0.9374, 0.8124, 0.9374, 0.7499, 0.953, 0.7499, 0.953, 0.8124, 0.9374, 0.3125, 0.9374, 0.25, 0.953, 0.25, 0.953, 0.3125, 0.9374, 0.1876, 0.9374, 0.1251, 0.953, 0.1251, 0.953, 0.1876, 0.9374, 0.4375, 0.9374, 0.375, 0.953, 0.375, 0.953, 0.4375, 0.9374, 0.6875, 0.9374, 0.625, 0.953, 0.625, 0.953, 0.6875, 0.9374, 0.9374, 0.9374, 0.8749, 0.953, 0.8749, 0.953, 0.9374, 0.9374, 0.8749, 0.9374, 0.8124, 0.953, 0.8124, 0.953, 0.8749, 0.9374, 0.953, 0.9374, 0.9374, 0.953, 0.9374, 0.953, 0.953, 0.9374, 0.7499, 0.9374, 0.6875, 0.953, 0.6875, 0.953, 0.7499, 0.9374, 0.625, 0.9374, 0.5625, 0.953, 0.5625, 0.953, 0.625, 0.9374, 0.5, 0.9374, 0.4375, 0.953, 0.4375, 0.953, 0.5, 0.9374, 0.25, 0.9374, 0.1876, 0.953, 0.1876, 0.953, 0.25, 0.9374, 0.375, 0.9374, 0.3125, 0.953, 0.3125, 0.953, 0.375, 0.9374, 0.1251, 0.9374, 0.06259, 0.953, 0.06259, 0.953, 0.1251, 0.9374, 0.9999, 0.9374, 0.9687, 0.953, 0.9687, 0.953, 0.9999, 0.9374, 0.04697, 0.9374, 0.03134, 0.953, 0.03134, 0.953, 0.04697, 0.9374, 0.9687, 0.9374, 0.953, 0.953, 0.953, 0.953, 0.9687, 0.9374, 0.06259, 0.9374, 0.04697, 0.953, 0.04697, 0.953, 0.06259, 0.953, 0.06259, 0.953, 0.04697, 0.9687, 0.04697, 0.9687, 0.06259, 0.9687, 0.06259, 0.9687, 0.04697, 0.9999, 0.04697, 0.9999, 0.06259, 0.4375, 0.06259, 0.4375, 0.04697, 0.5, 0.04697, 0.5, 0.06259, 0.6875, 0.06259, 0.6875, 0.04697, 0.7499, 0.04697, 0.7499, 0.06259, 0.1876, 0.06259, 0.1876, 0.04697, 0.2501, 0.04697, 0.2501, 0.06259, 0.06259, 0.06259, 0.06259, 0.04697, 0.1251, 0.04697, 0.1251, 0.06259, 0.04697, 0.06259, 0.04697, 0.04697, 0.06259, 0.04697, 0.06259, 0.06259, 0.1251, 0.06259, 0.1251, 0.04697, 0.1876, 0.04697, 0.1876, 0.06259, 0.3125, 0.06259, 0.3125, 0.04697, 0.375, 0.04697, 0.375, 0.06259, 0.2501, 0.06259, 0.2501, 0.04697, 0.3125, 0.04697, 0.3125, 0.06259, 0.375, 0.06259, 0.375, 0.04697, 0.4375, 0.04697, 0.4375, 0.06259, 0.5625, 0.06259, 0.5625, 0.04697, 0.625, 0.04697, 0.625, 0.06259, 0.5, 0.06259, 0.5, 0.04697, 0.5625, 0.04697, 0.5625, 0.06259, 0.625, 0.06259, 0.625, 0.04697, 0.6875, 0.04697, 0.6875, 0.06259, 0.8124, 0.06259, 0.8124, 0.04697, 0.8749, 0.04697, 0.8749, 0.06259, 0.7499, 0.06259, 0.7499, 0.04697, 0.8124, 0.04697, 0.8124, 0.06259, 0.8749, 0.06259, 0.8749, 0.04697, 0.9374, 0.04697, 0.9374, 0.06259, 0.0001, 0.06259, 0.0001, 0.04697, 0.03134, 0.04697, 0.03134, 0.06259, 0.03134, 0.06259, 0.03134, 0.04697, 0.04697, 0.04697, 0.04697, 0.06259, 0.03134, 0.9687, 0.03134, 0.953, 0.04697, 0.953, 0.04697, 0.9687, 0.03134, 0.04697, 0.03134, 0.03134, 0.04697, 0.03134, 0.04697, 0.04697, 0.03134, 0.9999, 0.03134, 0.9687, 0.04697, 0.9687, 0.04697, 0.9999, 0.03134, 0.1251, 0.03134, 0.06259, 0.04697, 0.06259, 0.04697, 0.1251, 0.03134, 0.375, 0.03134, 0.3125, 0.04697, 0.3125, 0.04697, 0.375, 0.03134, 0.2501, 0.03134, 0.1876, 0.04697, 0.1876, 0.04697, 0.2501, 0.03134, 0.5, 0.03134, 0.4375, 0.04697, 0.4375, 0.04697, 0.5, 0.03134, 0.625, 0.03134, 0.5625, 0.04697, 0.5625, 0.04697, 0.625, 0.03134, 0.7499, 0.03134, 0.6875, 0.04697, 0.6875, 0.04697, 0.7499, 0.03134, 0.953, 0.03134, 0.9374, 0.04697, 0.9374, 0.04697, 0.953, 0.03134, 0.8749, 0.03134, 0.8124, 0.04697, 0.8124, 0.04697, 0.8749, 0.03134, 0.9374, 0.03134, 0.8749, 0.04697, 0.8749, 0.04697, 0.9374, 0.03134, 0.6875, 0.03134, 0.625, 0.04697, 0.625, 0.04697, 0.6875, 0.03134, 0.4375, 0.03134, 0.375, 0.04697, 0.375, 0.04697, 0.4375, 0.03134, 0.1876, 0.03134, 0.1251, 0.04697, 0.1251, 0.04697, 0.1876, 0.03134, 0.03134, 0.03134, 9.998e-05, 0.04697, 9.998e-05, 0.04697, 0.03134, 0.03134, 0.5625, 0.03134, 0.5, 0.04697, 0.5, 0.04697, 0.5625, 0.03134, 0.8124, 0.03134, 0.7499, 0.04697, 0.7499, 0.04697, 0.8124, 0.03134, 0.3125, 0.03134, 0.2501, 0.04697, 0.2501, 0.04697, 0.3125])
me_plane.materials.append(mat_material_002)
me_plane.update()

# ---- objects
ob_light = bpy.data.objects.new('Light', light_light)
ob_plane = bpy.data.objects.new('Plane', me_plane)

# ---- transforms, parenting, visibility, modifiers, constraints
ob_light.location = (4.076, 1.005, 5.904)
ob_light.rotation_euler = (0.6503, 0.05522, 1.866)
ob_light.lock_rotations_4d = False
ob_light.empty_display_type = 'ARROWS'
ob_light.color = (0.0, 0.0, 0.0, 0.0)
ob_light.lineart.crease_threshold = 0.0
ob_plane.location = (0.0, 0.0, 0.0)

# ---- collection membership
col_collection.objects.link(ob_light)
col_collection.objects.link(ob_plane)

# ---- scene / render settings (as saved in the file)
scene.frame_start = 1; scene.frame_end = 250; scene.frame_set(1)
scene.render.engine = 'BLENDER_EEVEE_NEXT'
scene.cycles.sampling_pattern = 'TABULATED_SOBOL'
bpy.context.view_layer.update()

# ---- added for rendering (the .blend has no active camera): camera
cam_auto = bpy.data.cameras.new('AutoCamera')
cam_auto.lens = 50.0
cam_auto.sensor_width = 36.0
cam_auto.clip_end = 1634.07
ob_auto_camera = bpy.data.objects.new('AutoCamera', cam_auto)
scene.collection.objects.link(ob_auto_camera)
ob_auto_camera.location = (95.437, -112.299, 74.4075)
ob_auto_camera.rotation_euler = (1.09748, -7.21219e-08, 0.694738)
scene.camera = ob_auto_camera
bpy.context.view_layer.update()
